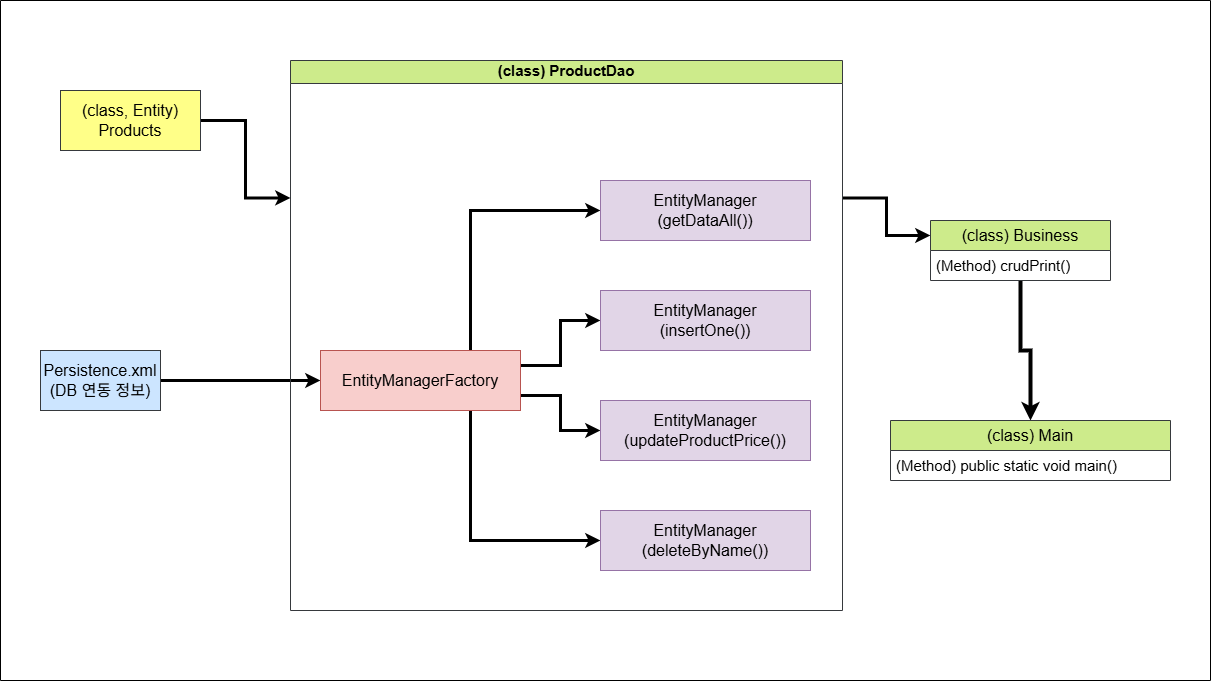

The diagram above was exported from draw.io. Its source (the exported page's mxGraphModel, read from the mxfile embedded in the PNG):
<mxGraphModel dx="1500" dy="1926" grid="1" gridSize="10" guides="1" tooltips="1" connect="1" arrows="1" fold="1" page="1" pageScale="1" pageWidth="827" pageHeight="1169" background="#ffffff" math="0" shadow="0">
  <root>
    <mxCell id="0" />
    <mxCell id="1" parent="0" />
    <mxCell id="UMu_Iv_mpxmF1yZvijM7-13" style="edgeStyle=orthogonalEdgeStyle;rounded=0;orthogonalLoop=1;jettySize=auto;html=1;entryX=0;entryY=0.5;entryDx=0;entryDy=0;strokeWidth=3;" edge="1" parent="1" source="UMu_Iv_mpxmF1yZvijM7-7" target="UMu_Iv_mpxmF1yZvijM7-8">
      <mxGeometry relative="1" as="geometry" />
    </mxCell>
    <mxCell id="UMu_Iv_mpxmF1yZvijM7-7" value="&lt;font style=&quot;font-size: 16px;&quot;&gt;Persistence.xml&lt;/font&gt;&lt;div style=&quot;font-size: 16px;&quot;&gt;&lt;font style=&quot;font-size: 16px;&quot;&gt;(DB 연동 정보)&lt;/font&gt;&lt;/div&gt;" style="rounded=0;whiteSpace=wrap;html=1;fillColor=#cce5ff;strokeColor=#36393d;" vertex="1" parent="1">
      <mxGeometry x="70" y="210" width="120" height="60" as="geometry" />
    </mxCell>
    <mxCell id="UMu_Iv_mpxmF1yZvijM7-14" style="edgeStyle=orthogonalEdgeStyle;rounded=0;orthogonalLoop=1;jettySize=auto;html=1;exitX=0.75;exitY=0;exitDx=0;exitDy=0;entryX=0;entryY=0.5;entryDx=0;entryDy=0;strokeWidth=3;" edge="1" parent="1" source="UMu_Iv_mpxmF1yZvijM7-8" target="UMu_Iv_mpxmF1yZvijM7-9">
      <mxGeometry relative="1" as="geometry" />
    </mxCell>
    <mxCell id="UMu_Iv_mpxmF1yZvijM7-15" style="edgeStyle=orthogonalEdgeStyle;rounded=0;orthogonalLoop=1;jettySize=auto;html=1;exitX=1;exitY=0.25;exitDx=0;exitDy=0;entryX=0;entryY=0.5;entryDx=0;entryDy=0;strokeWidth=3;" edge="1" parent="1" source="UMu_Iv_mpxmF1yZvijM7-8" target="UMu_Iv_mpxmF1yZvijM7-10">
      <mxGeometry relative="1" as="geometry" />
    </mxCell>
    <mxCell id="UMu_Iv_mpxmF1yZvijM7-16" style="edgeStyle=orthogonalEdgeStyle;rounded=0;orthogonalLoop=1;jettySize=auto;html=1;exitX=1;exitY=0.75;exitDx=0;exitDy=0;entryX=0;entryY=0.5;entryDx=0;entryDy=0;strokeWidth=3;" edge="1" parent="1" source="UMu_Iv_mpxmF1yZvijM7-8" target="UMu_Iv_mpxmF1yZvijM7-11">
      <mxGeometry relative="1" as="geometry" />
    </mxCell>
    <mxCell id="UMu_Iv_mpxmF1yZvijM7-17" style="edgeStyle=orthogonalEdgeStyle;rounded=0;orthogonalLoop=1;jettySize=auto;html=1;exitX=0.75;exitY=1;exitDx=0;exitDy=0;entryX=0;entryY=0.5;entryDx=0;entryDy=0;strokeWidth=3;" edge="1" parent="1" source="UMu_Iv_mpxmF1yZvijM7-8" target="UMu_Iv_mpxmF1yZvijM7-12">
      <mxGeometry relative="1" as="geometry" />
    </mxCell>
    <mxCell id="UMu_Iv_mpxmF1yZvijM7-8" value="&lt;span style=&quot;font-size: 16px;&quot;&gt;EntityManagerFactory&lt;/span&gt;" style="rounded=0;whiteSpace=wrap;html=1;fillColor=#f8cecc;strokeColor=#b85450;" vertex="1" parent="1">
      <mxGeometry x="350" y="210" width="200" height="60" as="geometry" />
    </mxCell>
    <mxCell id="UMu_Iv_mpxmF1yZvijM7-9" value="&lt;font style=&quot;font-size: 16px;&quot;&gt;EntityManager&lt;/font&gt;&lt;div style=&quot;font-size: 16px;&quot;&gt;&lt;font style=&quot;font-size: 16px;&quot;&gt;(getDataAll())&lt;/font&gt;&lt;/div&gt;" style="rounded=0;whiteSpace=wrap;html=1;fillColor=#e1d5e7;strokeColor=#9673a6;" vertex="1" parent="1">
      <mxGeometry x="630" y="40" width="210" height="60" as="geometry" />
    </mxCell>
    <mxCell id="UMu_Iv_mpxmF1yZvijM7-10" value="&lt;font style=&quot;font-size: 16px;&quot;&gt;EntityManager&lt;/font&gt;&lt;div style=&quot;font-size: 16px;&quot;&gt;&lt;font style=&quot;font-size: 16px;&quot;&gt;(insertOne())&lt;/font&gt;&lt;/div&gt;" style="rounded=0;whiteSpace=wrap;html=1;fillColor=#e1d5e7;strokeColor=#9673a6;" vertex="1" parent="1">
      <mxGeometry x="630" y="150" width="210" height="60" as="geometry" />
    </mxCell>
    <mxCell id="UMu_Iv_mpxmF1yZvijM7-11" value="&lt;font style=&quot;font-size: 16px;&quot;&gt;EntityManager&lt;/font&gt;&lt;div style=&quot;font-size: 16px;&quot;&gt;&lt;font style=&quot;font-size: 16px;&quot;&gt;(updateProductPrice())&lt;/font&gt;&lt;/div&gt;" style="rounded=0;whiteSpace=wrap;html=1;fillColor=#e1d5e7;strokeColor=#9673a6;" vertex="1" parent="1">
      <mxGeometry x="630" y="260" width="210" height="60" as="geometry" />
    </mxCell>
    <mxCell id="UMu_Iv_mpxmF1yZvijM7-12" value="&lt;font style=&quot;font-size: 16px;&quot;&gt;EntityManager&lt;/font&gt;&lt;div style=&quot;font-size: 16px;&quot;&gt;&lt;font style=&quot;font-size: 16px;&quot;&gt;(deleteByName())&lt;/font&gt;&lt;/div&gt;" style="rounded=0;whiteSpace=wrap;html=1;fillColor=#e1d5e7;strokeColor=#9673a6;" vertex="1" parent="1">
      <mxGeometry x="630" y="370" width="210" height="60" as="geometry" />
    </mxCell>
    <mxCell id="UMu_Iv_mpxmF1yZvijM7-35" style="edgeStyle=orthogonalEdgeStyle;rounded=0;orthogonalLoop=1;jettySize=auto;html=1;exitX=1;exitY=0.25;exitDx=0;exitDy=0;entryX=0;entryY=0.25;entryDx=0;entryDy=0;strokeWidth=3;" edge="1" parent="1" source="UMu_Iv_mpxmF1yZvijM7-18" target="UMu_Iv_mpxmF1yZvijM7-21">
      <mxGeometry relative="1" as="geometry" />
    </mxCell>
    <mxCell id="UMu_Iv_mpxmF1yZvijM7-18" value="&lt;div style=&quot;line-height: 120%;&quot;&gt;&lt;span style=&quot;font-size: 15px; background-color: initial;&quot;&gt;(class) ProductDao&lt;/span&gt;&lt;/div&gt;" style="swimlane;whiteSpace=wrap;html=1;fillColor=#cdeb8b;strokeColor=#36393d;" vertex="1" parent="1">
      <mxGeometry x="320" y="-80" width="552" height="550" as="geometry" />
    </mxCell>
    <mxCell id="UMu_Iv_mpxmF1yZvijM7-30" style="edgeStyle=orthogonalEdgeStyle;rounded=0;orthogonalLoop=1;jettySize=auto;html=1;entryX=0;entryY=0.25;entryDx=0;entryDy=0;strokeWidth=3;" edge="1" parent="1" source="UMu_Iv_mpxmF1yZvijM7-28" target="UMu_Iv_mpxmF1yZvijM7-18">
      <mxGeometry relative="1" as="geometry" />
    </mxCell>
    <mxCell id="UMu_Iv_mpxmF1yZvijM7-28" value="&lt;font style=&quot;font-size: 16px;&quot;&gt;(class, Entity) Products&lt;/font&gt;" style="rounded=0;whiteSpace=wrap;html=1;fillColor=#ffff88;strokeColor=#36393d;" vertex="1" parent="1">
      <mxGeometry x="90" y="-50" width="140" height="60" as="geometry" />
    </mxCell>
    <mxCell id="UMu_Iv_mpxmF1yZvijM7-34" value="" style="swimlane;startSize=0;" vertex="1" parent="1">
      <mxGeometry x="30" y="-140" width="1210" height="680" as="geometry" />
    </mxCell>
    <mxCell id="UMu_Iv_mpxmF1yZvijM7-36" style="edgeStyle=orthogonalEdgeStyle;rounded=0;orthogonalLoop=1;jettySize=auto;html=1;strokeWidth=4;" edge="1" parent="UMu_Iv_mpxmF1yZvijM7-34" source="UMu_Iv_mpxmF1yZvijM7-21" target="UMu_Iv_mpxmF1yZvijM7-26">
      <mxGeometry relative="1" as="geometry" />
    </mxCell>
    <mxCell id="UMu_Iv_mpxmF1yZvijM7-21" value="&lt;font style=&quot;font-size: 16px;&quot;&gt;(class) Business&lt;/font&gt;" style="swimlane;fontStyle=0;childLayout=stackLayout;horizontal=1;startSize=30;horizontalStack=0;resizeParent=1;resizeParentMax=0;resizeLast=0;collapsible=1;marginBottom=0;whiteSpace=wrap;html=1;fillColor=#cdeb8b;strokeColor=#36393d;" vertex="1" parent="UMu_Iv_mpxmF1yZvijM7-34">
      <mxGeometry x="930" y="220" width="180" height="60" as="geometry" />
    </mxCell>
    <mxCell id="UMu_Iv_mpxmF1yZvijM7-22" value="&lt;font style=&quot;font-size: 15px;&quot;&gt;(Method) crudPrint()&lt;/font&gt;" style="text;strokeColor=none;fillColor=none;align=left;verticalAlign=middle;spacingLeft=4;spacingRight=4;overflow=hidden;points=[[0,0.5],[1,0.5]];portConstraint=eastwest;rotatable=0;whiteSpace=wrap;html=1;" vertex="1" parent="UMu_Iv_mpxmF1yZvijM7-21">
      <mxGeometry y="30" width="180" height="30" as="geometry" />
    </mxCell>
    <mxCell id="UMu_Iv_mpxmF1yZvijM7-26" value="&lt;font style=&quot;font-size: 16px;&quot;&gt;(class) Main&lt;/font&gt;" style="swimlane;fontStyle=0;childLayout=stackLayout;horizontal=1;startSize=30;horizontalStack=0;resizeParent=1;resizeParentMax=0;resizeLast=0;collapsible=1;marginBottom=0;whiteSpace=wrap;html=1;fillColor=#cdeb8b;strokeColor=#36393d;" vertex="1" parent="UMu_Iv_mpxmF1yZvijM7-34">
      <mxGeometry x="890" y="420" width="280" height="60" as="geometry" />
    </mxCell>
    <mxCell id="UMu_Iv_mpxmF1yZvijM7-27" value="&lt;font style=&quot;font-size: 15px;&quot;&gt;(Method) public static void main()&lt;/font&gt;" style="text;strokeColor=none;fillColor=none;align=left;verticalAlign=middle;spacingLeft=4;spacingRight=4;overflow=hidden;points=[[0,0.5],[1,0.5]];portConstraint=eastwest;rotatable=0;whiteSpace=wrap;html=1;" vertex="1" parent="UMu_Iv_mpxmF1yZvijM7-26">
      <mxGeometry y="30" width="280" height="30" as="geometry" />
    </mxCell>
  </root>
</mxGraphModel>